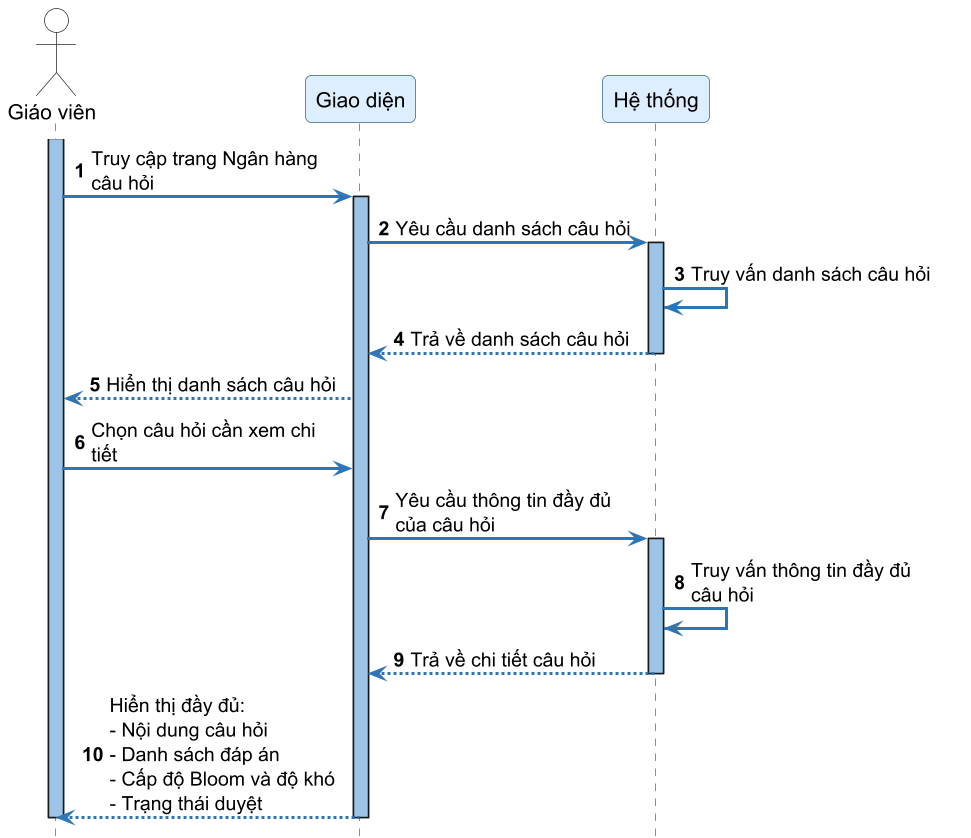

The diagram above was rendered by PlantUML. Its source (embedded in the PNG):
@startuml SD25_xem_cau_hoi
skinparamlocked dpi 144
autonumber
skinparam sequenceArrowThickness 2
skinparam roundcorner 8
skinparam maxmessagesize 160
skinparam sequence {
    ArrowColor #2E75B6
    ActorBorderColor #333333
    LifeLineBorderColor #2E75B6
    LifeLineBackgroundColor #9DC3E6
    ParticipantBorderColor #336699
    ParticipantBackgroundColor #DDEEFF
    ParticipantFontSize 14
    ParticipantFontName "DejaVu Sans"
    ActorBackgroundColor White
    ActorFontName "DejaVu Sans"
    ActorFontSize 14
    NoteBackgroundColor #FFFFCC
    NoteBorderColor #CCCC00
}
skinparam fontname "DejaVu Sans"
hide footbox

actor "Giáo viên" as Teacher
participant "Giao diện" as FE
participant "Hệ thống" as SYS

activate Teacher
Teacher -> FE ++ : Truy cập trang Ngân hàng câu hỏi
FE -> SYS ++ : Yêu cầu danh sách câu hỏi
SYS -> SYS : Truy vấn danh sách câu hỏi
SYS --> FE -- : Trả về danh sách câu hỏi
FE --> Teacher : Hiển thị danh sách câu hỏi

Teacher -> FE : Chọn câu hỏi cần xem chi tiết
FE -> SYS ++ : Yêu cầu thông tin đầy đủ của câu hỏi
SYS -> SYS : Truy vấn thông tin đầy đủ câu hỏi
SYS --> FE -- : Trả về chi tiết câu hỏi
FE --> Teacher : Hiển thị đầy đủ:\n- Nội dung câu hỏi\n- Danh sách đáp án\n- Cấp độ Bloom và độ khó\n- Trạng thái duyệt
deactivate FE
deactivate Teacher

@enduml